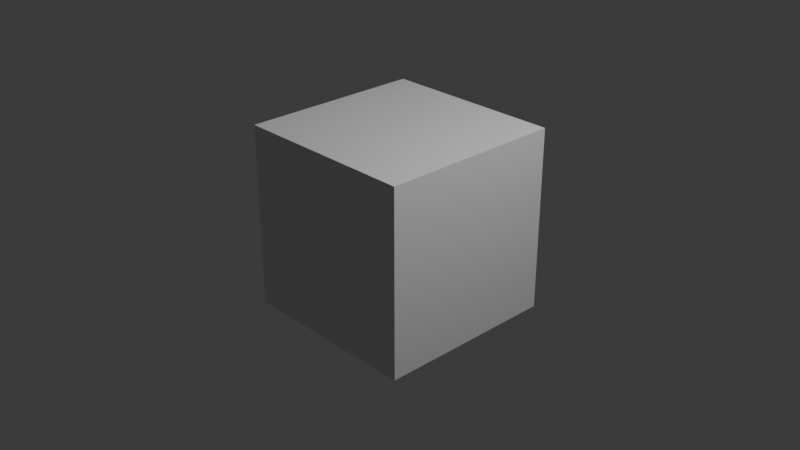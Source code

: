 # Source: phw_belt_straight.blend  (saved by Blender 5.2.44; exported with 4.5.12 LTS)
import bpy
from mathutils import Matrix  # noqa: F401  (used for matrix-valued properties, if any)

bpy.ops.wm.read_factory_settings(use_empty=True)
scene = bpy.context.scene
scene.name = 'Scene'

# ---- collections
col_collection = bpy.data.collections.new('Collection'); scene.collection.children.link(col_collection)
col_phw_phw_belt_straight = bpy.data.collections.new('PHW_phw_belt_straight'); scene.collection.children.link(col_phw_phw_belt_straight)

# ---- materials (node trees are filled in below, after node groups)
mat_material = bpy.data.materials.new('Material')
mat_material.alpha_threshold = 0.0
mat_material.use_backface_culling_lightprobe_volume = False
mat_material.roughness = 0.5
mat_material.line_color = (0.0, 0.0, 0.0, 1.0)
mat_phw_surface = bpy.data.materials.new('PHW_surface')

# ---- material node trees
mat_material.use_nodes = True; mat_material.node_tree.nodes.clear()
_N = mat_material.node_tree.nodes; _L = mat_material.node_tree.links
n0 = _N.new('ShaderNodeOutputMaterial'); n0.name = 'Material Output'; n0.location = (200, 100)
n1 = _N.new('ShaderNodeBsdfPrincipled'); n1.name = 'Principled BSDF'; n1.location = (-200, 100)
n1.inputs[10].default_value = 0.005
_L.new(n1.outputs[0], n0.inputs[0])
n0.is_active_output = True
mat_phw_surface.use_nodes = True; mat_phw_surface.node_tree.nodes.clear()
_N = mat_phw_surface.node_tree.nodes; _L = mat_phw_surface.node_tree.links
n0 = _N.new('ShaderNodeBsdfPrincipled'); n0.name = 'Principled BSDF'; n0.location = (-200, 100)
n0.inputs[2].default_value = 0.6
n0.inputs[10].default_value = 0.005
n1 = _N.new('ShaderNodeOutputMaterial'); n1.name = 'Material Output'; n1.location = (200, 100)
n2 = _N.new('ShaderNodeVertexColor'); n2.name = 'Color Attribute'; n2.location = (0, 0)
n2.layer_name = 'Col'
_L.new(n0.outputs[0], n1.inputs[0])
_L.new(n2.outputs[0], n0.inputs[0])
n1.is_active_output = True

# ---- world
world_world = bpy.data.worlds.new('World'); scene.world = world_world
world_world.use_nodes = True; world_world.node_tree.nodes.clear()
_N = world_world.node_tree.nodes; _L = world_world.node_tree.links
n0 = _N.new('ShaderNodeOutputWorld'); n0.name = 'World Output'; n0.location = (200, 100)
n1 = _N.new('ShaderNodeBackground'); n1.name = 'Background'; n1.location = (-200, 100)
n1.inputs[0].default_value = (0.05088, 0.05088, 0.05088, 1.0)
_L.new(n1.outputs[0], n0.inputs[0])
n0.is_active_output = True
world_world.color = (0.16, 0.18, 0.2)
world_world.sun_shadow_jitter_overblur = 0.0

# ---- cameras
cam_camera = bpy.data.cameras.new('Camera')
cam_camera.clip_end = 100.0
cam_camera.ortho_scale = 7.314

# ---- lights
light_light = bpy.data.lights.new('Light', 'POINT')
light_light.energy = 1000.0
light_light.shadow_soft_size = 0.1

# ---- meshes
me_cube = bpy.data.meshes.new('Cube')
me_cube.from_pydata([(1.0, 1.0, 1.0), (1.0, 1.0, -1.0), (1.0, -1.0, 1.0), (1.0, -1.0, -1.0), (-1.0, 1.0, 1.0), (-1.0, 1.0, -1.0), (-1.0, -1.0, 1.0), (-1.0, -1.0, -1.0)], [], [(0, 4, 6, 2), (3, 2, 6, 7), (7, 6, 4, 5), (5, 1, 3, 7), (1, 0, 2, 3), (5, 4, 0, 1)])
_uv = me_cube.uv_layers.new(name='UVMap')
_uv.uv.foreach_set('vector', [0.625, 0.5, 0.875, 0.5, 0.875, 0.75, 0.625, 0.75, 0.375, 0.75, 0.625, 0.75, 0.625, 1.0, 0.375, 1.0, 0.375, 0.0, 0.625, 0.0, 0.625, 0.25, 0.375, 0.25, 0.125, 0.5, 0.375, 0.5, 0.375, 0.75, 0.125, 0.75, 0.375, 0.5, 0.625, 0.5, 0.625, 0.75, 0.375, 0.75, 0.375, 0.25, 0.625, 0.25, 0.625, 0.5, 0.375, 0.5])
me_cube.materials.append(mat_material)
me_cube.use_mirror_vertex_groups = False
me_cube.update()
me_cube_175 = bpy.data.meshes.new('Cube.175')
me_cube_175.from_pydata([(-0.49, -0.31, 0.0), (-0.49, -0.32, 0.01), (-0.5, -0.31, 0.01), (-0.49, -0.32, 0.12), (-0.49, -0.31, 0.13), (-0.5, -0.31, 0.12), (-0.49, 0.31, 0.0), (-0.5, 0.31, 0.01), (-0.49, 0.32, 0.01), (-0.49, 0.31, 0.13), (-0.49, 0.32, 0.12), (-0.5, 0.31, 0.12), (0.49, -0.31, 0.0), (0.5, -0.31, 0.01), (0.49, -0.32, 0.01), (0.49, -0.31, 0.13), (0.49, -0.32, 0.12), (0.5, -0.31, 0.12), (0.49, 0.31, 0.0), (0.49, 0.32, 0.01), (0.5, 0.31, 0.01), (0.49, 0.31, 0.13), (0.5, 0.31, 0.12), (0.49, 0.32, 0.12), (-0.5, -0.32, 0.09), (-0.5, -0.32, 0.21), (-0.5, -0.28, 0.09), (-0.5, -0.28, 0.21), (0.5, -0.32, 0.09), (0.5, -0.32, 0.21), (0.5, -0.28, 0.09), (0.5, -0.28, 0.21), (-0.5, 0.28, 0.09), (-0.5, 0.28, 0.21), (-0.5, 0.32, 0.09), (-0.5, 0.32, 0.21), (0.5, 0.28, 0.09), (0.5, 0.28, 0.21), (0.5, 0.32, 0.09), (0.5, 0.32, 0.21), (-0.4175, -0.25, 0.1275), (-0.4175, -0.25, 0.1525), (-0.4175, 0.25, 0.1275), (-0.4175, 0.25, 0.1525), (-0.3825, -0.25, 0.1275), (-0.3825, -0.25, 0.1525), (-0.3825, 0.25, 0.1275), (-0.3825, 0.25, 0.1525), (-0.2175, -0.25, 0.1275), (-0.2175, -0.25, 0.1525), (-0.2175, 0.25, 0.1275), (-0.2175, 0.25, 0.1525), (-0.1825, -0.25, 0.1275), (-0.1825, -0.25, 0.1525), (-0.1825, 0.25, 0.1275), (-0.1825, 0.25, 0.1525), (-0.0175, -0.25, 0.1275), (-0.0175, -0.25, 0.1525), (-0.0175, 0.25, 0.1275), (-0.0175, 0.25, 0.1525), (0.0175, -0.25, 0.1275), (0.0175, -0.25, 0.1525), (0.0175, 0.25, 0.1275), (0.0175, 0.25, 0.1525), (0.1825, -0.25, 0.1275), (0.1825, -0.25, 0.1525), (0.1825, 0.25, 0.1275), (0.1825, 0.25, 0.1525), (0.2175, -0.25, 0.1275), (0.2175, -0.25, 0.1525), (0.2175, 0.25, 0.1275), (0.2175, 0.25, 0.1525), (0.3825, -0.25, 0.1275), (0.3825, -0.25, 0.1525), (0.3825, 0.25, 0.1275), (0.3825, 0.25, 0.1525), (0.4175, -0.25, 0.1275), (0.4175, -0.25, 0.1525), (0.4175, 0.25, 0.1275), (0.4175, 0.25, 0.1525)], [], [(0, 1, 2), (3, 4, 5), (6, 7, 8), (9, 10, 11), (12, 13, 14), (15, 16, 17), (18, 19, 20), (21, 22, 23), (6, 0, 2, 7), (1, 3, 5, 2), (4, 9, 11, 5), (10, 8, 7, 11), (18, 6, 8, 19), (9, 21, 23, 10), (22, 20, 19, 23), (12, 18, 20, 13), (21, 15, 17, 22), (16, 14, 13, 17), (0, 12, 14, 1), (15, 4, 3, 16), (6, 18, 12, 0), (2, 5, 11, 7), (14, 16, 3, 1), (21, 9, 4, 15), (8, 10, 23, 19), (20, 22, 17, 13), (24, 25, 27, 26), (26, 27, 31, 30), (30, 31, 29, 28), (28, 29, 25, 24), (26, 30, 28, 24), (31, 27, 25, 29), (32, 33, 35, 34), (34, 35, 39, 38), (38, 39, 37, 36), (36, 37, 33, 32), (34, 38, 36, 32), (39, 35, 33, 37), (40, 41, 43, 42), (42, 43, 47, 46), (46, 47, 45, 44), (44, 45, 41, 40), (42, 46, 44, 40), (47, 43, 41, 45), (48, 49, 51, 50), (50, 51, 55, 54), (54, 55, 53, 52), (52, 53, 49, 48), (50, 54, 52, 48), (55, 51, 49, 53), (56, 57, 59, 58), (58, 59, 63, 62), (62, 63, 61, 60), (60, 61, 57, 56), (58, 62, 60, 56), (63, 59, 57, 61), (64, 65, 67, 66), (66, 67, 71, 70), (70, 71, 69, 68), (68, 69, 65, 64), (66, 70, 68, 64), (71, 67, 65, 69), (72, 73, 75, 74), (74, 75, 79, 78), (78, 79, 77, 76), (76, 77, 73, 72), (74, 78, 76, 72), (79, 75, 73, 77)])
_uv = me_cube_175.uv_layers.new(name='UVMap')
_uv.uv.foreach_set('vector', [0.1275, 0.7461, 0.1275, 0.75, 0.125, 0.7461, 0.6058, 0.9975, 0.625, 0.9975, 0.6058, 1.0, 0.1275, 0.5039, 0.125, 0.5039, 0.1275, 0.5, 0.625, 0.2504, 0.6058, 0.2525, 0.6058, 0.2471, 0.3725, 0.7461, 0.3894, 0.7461, 0.3834, 0.7513, 0.6263, 0.7493, 0.6058, 0.7525, 0.6058, 0.7471, 0.3725, 0.5039, 0.3834, 0.4987, 0.3894, 0.5039, 0.6263, 0.5023, 0.6058, 0.5039, 0.6058, 0.4981, 0.1275, 0.5039, 0.1275, 0.7461, 0.125, 0.7461, 0.125, 0.5039, 0.3942, 0.0, 0.6058, 0.0, 0.6058, 0.003906, 0.3942, 0.003906, 0.625, 0.003906, 0.625, 0.2504, 0.6058, 0.2471, 0.6058, 0.003906, 0.6058, 0.2525, 0.3942, 0.2525, 0.3942, 0.2461, 0.6058, 0.2471, 0.3725, 0.5039, 0.1275, 0.5039, 0.1275, 0.5, 0.3834, 0.4987, 0.625, 0.2504, 0.6263, 0.5023, 0.6058, 0.4981, 0.6058, 0.2525, 0.6058, 0.5039, 0.3894, 0.5039, 0.3834, 0.4987, 0.6058, 0.4981, 0.3725, 0.7461, 0.3725, 0.5039, 0.3894, 0.5039, 0.3894, 0.7461, 0.6263, 0.5023, 0.6263, 0.7493, 0.6058, 0.7471, 0.6058, 0.5039, 0.6058, 0.7525, 0.3834, 0.7513, 0.3894, 0.7461, 0.6058, 0.7471, 0.1275, 0.7461, 0.3725, 0.7461, 0.3834, 0.7513, 0.1275, 0.75, 0.6263, 0.7493, 0.625, 0.9975, 0.6058, 0.9975, 0.6058, 0.7525, 0.1275, 0.5039, 0.3725, 0.5039, 0.3725, 0.7461, 0.1275, 0.7461, 0.3942, 0.003906, 0.6058, 0.003906, 0.6058, 0.2471, 0.3942, 0.2461, 0.3834, 0.7513, 0.6058, 0.7525, 0.6058, 0.9975, 0.3942, 0.9975, 0.6263, 0.5023, 0.8725, 0.5039, 0.8725, 0.7461, 0.6263, 0.7493, 0.3942, 0.2525, 0.6058, 0.2525, 0.6058, 0.4981, 0.3834, 0.4987, 0.3894, 0.5039, 0.6058, 0.5039, 0.6058, 0.7471, 0.3894, 0.7461, 0.375, 0.0, 0.625, 0.0, 0.625, 0.25, 0.375, 0.25, 0.375, 0.25, 0.625, 0.25, 0.625, 0.5, 0.375, 0.5, 0.375, 0.5, 0.625, 0.5, 0.625, 0.75, 0.375, 0.75, 0.375, 0.75, 0.625, 0.75, 0.625, 1.0, 0.375, 1.0, 0.125, 0.5, 0.375, 0.5, 0.375, 0.75, 0.125, 0.75, 0.625, 0.5, 0.875, 0.5, 0.875, 0.75, 0.625, 0.75, 0.375, 0.0, 0.625, 0.0, 0.625, 0.25, 0.375, 0.25, 0.375, 0.25, 0.625, 0.25, 0.625, 0.5, 0.375, 0.5, 0.375, 0.5, 0.625, 0.5, 0.625, 0.75, 0.375, 0.75, 0.375, 0.75, 0.625, 0.75, 0.625, 1.0, 0.375, 1.0, 0.125, 0.5, 0.375, 0.5, 0.375, 0.75, 0.125, 0.75, 0.625, 0.5, 0.875, 0.5, 0.875, 0.75, 0.625, 0.75, 0.375, 0.0, 0.625, 0.0, 0.625, 0.25, 0.375, 0.25, 0.375, 0.25, 0.625, 0.25, 0.625, 0.5, 0.375, 0.5, 0.375, 0.5, 0.625, 0.5, 0.625, 0.75, 0.375, 0.75, 0.375, 0.75, 0.625, 0.75, 0.625, 1.0, 0.375, 1.0, 0.125, 0.5, 0.375, 0.5, 0.375, 0.75, 0.125, 0.75, 0.625, 0.5, 0.875, 0.5, 0.875, 0.75, 0.625, 0.75, 0.375, 0.0, 0.625, 0.0, 0.625, 0.25, 0.375, 0.25, 0.375, 0.25, 0.625, 0.25, 0.625, 0.5, 0.375, 0.5, 0.375, 0.5, 0.625, 0.5, 0.625, 0.75, 0.375, 0.75, 0.375, 0.75, 0.625, 0.75, 0.625, 1.0, 0.375, 1.0, 0.125, 0.5, 0.375, 0.5, 0.375, 0.75, 0.125, 0.75, 0.625, 0.5, 0.875, 0.5, 0.875, 0.75, 0.625, 0.75, 0.375, 0.0, 0.625, 0.0, 0.625, 0.25, 0.375, 0.25, 0.375, 0.25, 0.625, 0.25, 0.625, 0.5, 0.375, 0.5, 0.375, 0.5, 0.625, 0.5, 0.625, 0.75, 0.375, 0.75, 0.375, 0.75, 0.625, 0.75, 0.625, 1.0, 0.375, 1.0, 0.125, 0.5, 0.375, 0.5, 0.375, 0.75, 0.125, 0.75, 0.625, 0.5, 0.875, 0.5, 0.875, 0.75, 0.625, 0.75, 0.375, 0.0, 0.625, 0.0, 0.625, 0.25, 0.375, 0.25, 0.375, 0.25, 0.625, 0.25, 0.625, 0.5, 0.375, 0.5, 0.375, 0.5, 0.625, 0.5, 0.625, 0.75, 0.375, 0.75, 0.375, 0.75, 0.625, 0.75, 0.625, 1.0, 0.375, 1.0, 0.125, 0.5, 0.375, 0.5, 0.375, 0.75, 0.125, 0.75, 0.625, 0.5, 0.875, 0.5, 0.875, 0.75, 0.625, 0.75, 0.375, 0.0, 0.625, 0.0, 0.625, 0.25, 0.375, 0.25, 0.375, 0.25, 0.625, 0.25, 0.625, 0.5, 0.375, 0.5, 0.375, 0.5, 0.625, 0.5, 0.625, 0.75, 0.375, 0.75, 0.375, 0.75, 0.625, 0.75, 0.625, 1.0, 0.375, 1.0, 0.125, 0.5, 0.375, 0.5, 0.375, 0.75, 0.125, 0.75, 0.625, 0.5, 0.875, 0.5, 0.875, 0.75, 0.625, 0.75])
_ca = me_cube_175.color_attributes.new('Col', 'FLOAT_COLOR', 'CORNER')
_ca.data.foreach_set('color', [0.055, 0.09, 0.115, 1.0, 0.055, 0.09, 0.115, 1.0, 0.055, 0.09, 0.115, 1.0, 0.055, 0.09, 0.115, 1.0, 0.055, 0.09, 0.115, 1.0, 0.055, 0.09, 0.115, 1.0, 0.055, 0.09, 0.115, 1.0, 0.055, 0.09, 0.115, 1.0, 0.055, 0.09, 0.115, 1.0, 0.055, 0.09, 0.115, 1.0, 0.055, 0.09, 0.115, 1.0, 0.055, 0.09, 0.115, 1.0, 0.055, 0.09, 0.115, 1.0, 0.055, 0.09, 0.115, 1.0, 0.055, 0.09, 0.115, 1.0, 0.055, 0.09, 0.115, 1.0, 0.055, 0.09, 0.115, 1.0, 0.055, 0.09, 0.115, 1.0, 0.055, 0.09, 0.115, 1.0, 0.055, 0.09, 0.115, 1.0, 0.055, 0.09, 0.115, 1.0, 0.055, 0.09, 0.115, 1.0, 0.055, 0.09, 0.115, 1.0, 0.055, 0.09, 0.115, 1.0, 0.055, 0.09, 0.115, 1.0, 0.055, 0.09, 0.115, 1.0, 0.055, 0.09, 0.115, 1.0, 0.055, 0.09, 0.115, 1.0, 0.055, 0.09, 0.115, 1.0, 0.055, 0.09, 0.115, 1.0, 0.055, 0.09, 0.115, 1.0, 0.055, 0.09, 0.115, 1.0, 0.055, 0.09, 0.115, 1.0, 0.055, 0.09, 0.115, 1.0, 0.055, 0.09, 0.115, 1.0, 0.055, 0.09, 0.115, 1.0, 0.055, 0.09, 0.115, 1.0, 0.055, 0.09, 0.115, 1.0, 0.055, 0.09, 0.115, 1.0, 0.055, 0.09, 0.115, 1.0, 0.055, 0.09, 0.115, 1.0, 0.055, 0.09, 0.115, 1.0, 0.055, 0.09, 0.115, 1.0, 0.055, 0.09, 0.115, 1.0, 0.055, 0.09, 0.115, 1.0, 0.055, 0.09, 0.115, 1.0, 0.055, 0.09, 0.115, 1.0, 0.055, 0.09, 0.115, 1.0, 0.055, 0.09, 0.115, 1.0, 0.055, 0.09, 0.115, 1.0, 0.055, 0.09, 0.115, 1.0, 0.055, 0.09, 0.115, 1.0, 0.055, 0.09, 0.115, 1.0, 0.055, 0.09, 0.115, 1.0, 0.055, 0.09, 0.115, 1.0, 0.055, 0.09, 0.115, 1.0, 0.055, 0.09, 0.115, 1.0, 0.055, 0.09, 0.115, 1.0, 0.055, 0.09, 0.115, 1.0, 0.055, 0.09, 0.115, 1.0, 0.055, 0.09, 0.115, 1.0, 0.055, 0.09, 0.115, 1.0, 0.055, 0.09, 0.115, 1.0, 0.055, 0.09, 0.115, 1.0, 0.055, 0.09, 0.115, 1.0, 0.055, 0.09, 0.115, 1.0, 0.055, 0.09, 0.115, 1.0, 0.055, 0.09, 0.115, 1.0, 0.055, 0.09, 0.115, 1.0, 0.055, 0.09, 0.115, 1.0, 0.055, 0.09, 0.115, 1.0, 0.055, 0.09, 0.115, 1.0, 0.055, 0.09, 0.115, 1.0, 0.055, 0.09, 0.115, 1.0, 0.055, 0.09, 0.115, 1.0, 0.055, 0.09, 0.115, 1.0, 0.055, 0.09, 0.115, 1.0, 0.055, 0.09, 0.115, 1.0, 0.055, 0.09, 0.115, 1.0, 0.055, 0.09, 0.115, 1.0, 0.055, 0.09, 0.115, 1.0, 0.055, 0.09, 0.115, 1.0, 0.055, 0.09, 0.115, 1.0, 0.055, 0.09, 0.115, 1.0, 0.055, 0.09, 0.115, 1.0, 0.055, 0.09, 0.115, 1.0, 0.055, 0.09, 0.115, 1.0, 0.055, 0.09, 0.115, 1.0, 0.055, 0.09, 0.115, 1.0, 0.055, 0.09, 0.115, 1.0, 0.055, 0.09, 0.115, 1.0, 0.055, 0.09, 0.115, 1.0, 0.055, 0.09, 0.115, 1.0, 0.055, 0.09, 0.115, 1.0, 0.055, 0.09, 0.115, 1.0, 0.055, 0.09, 0.115, 1.0, 0.27, 0.34, 0.36, 1.0, 0.27, 0.34, 0.36, 1.0, 0.27, 0.34, 0.36, 1.0, 0.27, 0.34, 0.36, 1.0, 0.27, 0.34, 0.36, 1.0, 0.27, 0.34, 0.36, 1.0, 0.27, 0.34, 0.36, 1.0, 0.27, 0.34, 0.36, 1.0, 0.27, 0.34, 0.36, 1.0, 0.27, 0.34, 0.36, 1.0, 0.27, 0.34, 0.36, 1.0, 0.27, 0.34, 0.36, 1.0, 0.27, 0.34, 0.36, 1.0, 0.27, 0.34, 0.36, 1.0, 0.27, 0.34, 0.36, 1.0, 0.27, 0.34, 0.36, 1.0, 0.27, 0.34, 0.36, 1.0, 0.27, 0.34, 0.36, 1.0, 0.27, 0.34, 0.36, 1.0, 0.27, 0.34, 0.36, 1.0, 0.27, 0.34, 0.36, 1.0, 0.27, 0.34, 0.36, 1.0, 0.27, 0.34, 0.36, 1.0, 0.27, 0.34, 0.36, 1.0, 0.27, 0.34, 0.36, 1.0, 0.27, 0.34, 0.36, 1.0, 0.27, 0.34, 0.36, 1.0, 0.27, 0.34, 0.36, 1.0, 0.27, 0.34, 0.36, 1.0, 0.27, 0.34, 0.36, 1.0, 0.27, 0.34, 0.36, 1.0, 0.27, 0.34, 0.36, 1.0, 0.27, 0.34, 0.36, 1.0, 0.27, 0.34, 0.36, 1.0, 0.27, 0.34, 0.36, 1.0, 0.27, 0.34, 0.36, 1.0, 0.27, 0.34, 0.36, 1.0, 0.27, 0.34, 0.36, 1.0, 0.27, 0.34, 0.36, 1.0, 0.27, 0.34, 0.36, 1.0, 0.27, 0.34, 0.36, 1.0, 0.27, 0.34, 0.36, 1.0, 0.27, 0.34, 0.36, 1.0, 0.27, 0.34, 0.36, 1.0, 0.27, 0.34, 0.36, 1.0, 0.27, 0.34, 0.36, 1.0, 0.27, 0.34, 0.36, 1.0, 0.27, 0.34, 0.36, 1.0, 0.4, 0.49, 0.5, 1.0, 0.4, 0.49, 0.5, 1.0, 0.4, 0.49, 0.5, 1.0, 0.4, 0.49, 0.5, 1.0, 0.4, 0.49, 0.5, 1.0, 0.4, 0.49, 0.5, 1.0, 0.4, 0.49, 0.5, 1.0, 0.4, 0.49, 0.5, 1.0, 0.4, 0.49, 0.5, 1.0, 0.4, 0.49, 0.5, 1.0, 0.4, 0.49, 0.5, 1.0, 0.4, 0.49, 0.5, 1.0, 0.4, 0.49, 0.5, 1.0, 0.4, 0.49, 0.5, 1.0, 0.4, 0.49, 0.5, 1.0, 0.4, 0.49, 0.5, 1.0, 0.4, 0.49, 0.5, 1.0, 0.4, 0.49, 0.5, 1.0, 0.4, 0.49, 0.5, 1.0, 0.4, 0.49, 0.5, 1.0, 0.4, 0.49, 0.5, 1.0, 0.4, 0.49, 0.5, 1.0, 0.4, 0.49, 0.5, 1.0, 0.4, 0.49, 0.5, 1.0, 0.4, 0.49, 0.5, 1.0, 0.4, 0.49, 0.5, 1.0, 0.4, 0.49, 0.5, 1.0, 0.4, 0.49, 0.5, 1.0, 0.4, 0.49, 0.5, 1.0, 0.4, 0.49, 0.5, 1.0, 0.4, 0.49, 0.5, 1.0, 0.4, 0.49, 0.5, 1.0, 0.4, 0.49, 0.5, 1.0, 0.4, 0.49, 0.5, 1.0, 0.4, 0.49, 0.5, 1.0, 0.4, 0.49, 0.5, 1.0, 0.4, 0.49, 0.5, 1.0, 0.4, 0.49, 0.5, 1.0, 0.4, 0.49, 0.5, 1.0, 0.4, 0.49, 0.5, 1.0, 0.4, 0.49, 0.5, 1.0, 0.4, 0.49, 0.5, 1.0, 0.4, 0.49, 0.5, 1.0, 0.4, 0.49, 0.5, 1.0, 0.4, 0.49, 0.5, 1.0, 0.4, 0.49, 0.5, 1.0, 0.4, 0.49, 0.5, 1.0, 0.4, 0.49, 0.5, 1.0, 0.4, 0.49, 0.5, 1.0, 0.4, 0.49, 0.5, 1.0, 0.4, 0.49, 0.5, 1.0, 0.4, 0.49, 0.5, 1.0, 0.4, 0.49, 0.5, 1.0, 0.4, 0.49, 0.5, 1.0, 0.4, 0.49, 0.5, 1.0, 0.4, 0.49, 0.5, 1.0, 0.4, 0.49, 0.5, 1.0, 0.4, 0.49, 0.5, 1.0, 0.4, 0.49, 0.5, 1.0, 0.4, 0.49, 0.5, 1.0, 0.4, 0.49, 0.5, 1.0, 0.4, 0.49, 0.5, 1.0, 0.4, 0.49, 0.5, 1.0, 0.4, 0.49, 0.5, 1.0, 0.4, 0.49, 0.5, 1.0, 0.4, 0.49, 0.5, 1.0, 0.4, 0.49, 0.5, 1.0, 0.4, 0.49, 0.5, 1.0, 0.4, 0.49, 0.5, 1.0, 0.4, 0.49, 0.5, 1.0, 0.4, 0.49, 0.5, 1.0, 0.4, 0.49, 0.5, 1.0, 0.4, 0.49, 0.5, 1.0, 0.4, 0.49, 0.5, 1.0, 0.4, 0.49, 0.5, 1.0, 0.4, 0.49, 0.5, 1.0, 0.4, 0.49, 0.5, 1.0, 0.4, 0.49, 0.5, 1.0, 0.4, 0.49, 0.5, 1.0, 0.4, 0.49, 0.5, 1.0, 0.4, 0.49, 0.5, 1.0, 0.4, 0.49, 0.5, 1.0, 0.4, 0.49, 0.5, 1.0, 0.4, 0.49, 0.5, 1.0, 0.4, 0.49, 0.5, 1.0, 0.4, 0.49, 0.5, 1.0, 0.4, 0.49, 0.5, 1.0, 0.4, 0.49, 0.5, 1.0, 0.4, 0.49, 0.5, 1.0, 0.4, 0.49, 0.5, 1.0, 0.4, 0.49, 0.5, 1.0, 0.4, 0.49, 0.5, 1.0, 0.4, 0.49, 0.5, 1.0, 0.4, 0.49, 0.5, 1.0, 0.4, 0.49, 0.5, 1.0, 0.4, 0.49, 0.5, 1.0, 0.4, 0.49, 0.5, 1.0, 0.4, 0.49, 0.5, 1.0, 0.4, 0.49, 0.5, 1.0, 0.4, 0.49, 0.5, 1.0, 0.4, 0.49, 0.5, 1.0, 0.4, 0.49, 0.5, 1.0, 0.4, 0.49, 0.5, 1.0, 0.4, 0.49, 0.5, 1.0, 0.4, 0.49, 0.5, 1.0, 0.4, 0.49, 0.5, 1.0, 0.4, 0.49, 0.5, 1.0, 0.4, 0.49, 0.5, 1.0, 0.4, 0.49, 0.5, 1.0, 0.4, 0.49, 0.5, 1.0, 0.4, 0.49, 0.5, 1.0, 0.4, 0.49, 0.5, 1.0, 0.4, 0.49, 0.5, 1.0, 0.4, 0.49, 0.5, 1.0, 0.4, 0.49, 0.5, 1.0, 0.4, 0.49, 0.5, 1.0, 0.4, 0.49, 0.5, 1.0, 0.4, 0.49, 0.5, 1.0, 0.4, 0.49, 0.5, 1.0, 0.4, 0.49, 0.5, 1.0])
me_cube_175.materials.append(mat_phw_surface)
me_cube_175.update()

# ---- objects
ob_cube = bpy.data.objects.new('Cube', me_cube)
ob_light = bpy.data.objects.new('Light', light_light)
ob_camera = bpy.data.objects.new('Camera', cam_camera)
ob_body = bpy.data.objects.new('body', me_cube_175)
ob_phw_belt_straight = bpy.data.objects.new('phw_belt_straight', None)

# ---- transforms, parenting, visibility, modifiers, constraints
ob_cube.location = (0.0, 0.0, 0.0)
ob_cube.lock_rotations_4d = False
ob_cube.empty_display_type = 'ARROWS'
ob_cube.lineart.crease_threshold = 0.0
ob_light.location = (4.076, 1.005, 5.904)
ob_light.rotation_euler = (0.6503, 0.05522, 1.866)
ob_light.lock_rotations_4d = False
ob_light.empty_display_type = 'ARROWS'
ob_light.color = (0.0, 0.0, 0.0, 0.0)
ob_light.lineart.crease_threshold = 0.0
ob_camera.location = (7.359, -6.926, 4.958)
ob_camera.rotation_euler = (1.109, 0.0, 0.8149)
ob_camera.lock_rotations_4d = False
ob_camera.empty_display_type = 'ARROWS'
ob_camera.color = (0.0, 0.0, 0.0, 0.0)
ob_camera.display_type = 'WIRE'
ob_camera.lineart.crease_threshold = 0.0
ob_body.parent = ob_phw_belt_straight
ob_body.location = (0.0, 0.0, 0.0)
ob_body.color = (0.055, 0.09, 0.115, 1.0)
ob_phw_belt_straight.location = (0.0, 0.0, 0.0)

# ---- collection membership
col_collection.objects.link(ob_cube)
col_collection.objects.link(ob_light)
col_collection.objects.link(ob_camera)
col_phw_phw_belt_straight.objects.link(ob_body)
col_phw_phw_belt_straight.objects.link(ob_phw_belt_straight)

# ---- scene / render settings (as saved in the file)
scene.camera = ob_camera
scene.frame_start = 1; scene.frame_end = 250; scene.frame_set(1)
scene.render.engine = 'BLENDER_EEVEE_NEXT'
scene.render.bake_bias = 0.0
scene.render.bake_samples = 0
scene.render.compositor_device = 'GPU'
scene.eevee.use_volume_custom_range = False
scene.eevee.fast_gi_thickness_near = 0.1
scene.eevee.fast_gi_thickness_far = 0.0
scene.eevee.ray_tracing_options.screen_trace_thickness = 0.1
bpy.context.view_layer.update()
